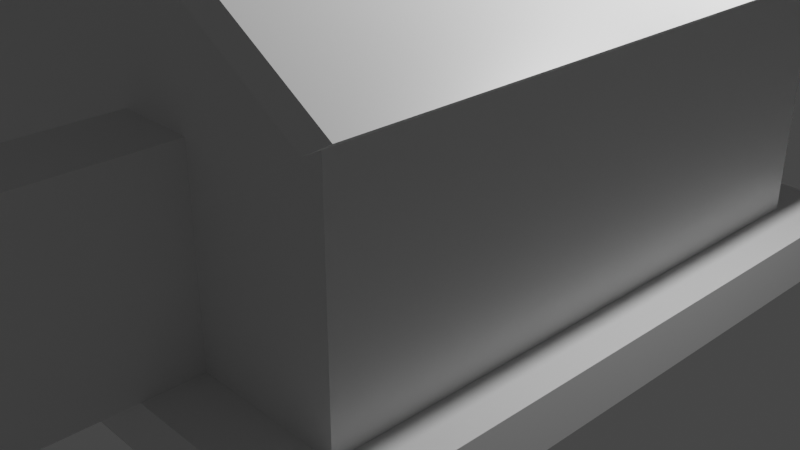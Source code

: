 # Source: domek3.blend  (saved by Blender 2.90.8; exported with 4.5.12 LTS)
import bpy
from mathutils import Matrix  # noqa: F401  (used for matrix-valued properties, if any)

bpy.ops.wm.read_factory_settings(use_empty=True)
scene = bpy.context.scene
scene.name = 'Scene'

# ---- collections
col_collection = bpy.data.collections.new('Collection'); scene.collection.children.link(col_collection)

# ---- materials (node trees are filled in below, after node groups)
mat_material = bpy.data.materials.new('Material')
mat_material.alpha_threshold = 0.0
mat_material.use_transparent_shadow = False
mat_material.line_color = (0.0, 0.0, 0.0, 1.0)

# ---- material node trees
mat_material.use_nodes = True; mat_material.node_tree.nodes.clear()
_N = mat_material.node_tree.nodes; _L = mat_material.node_tree.links
n0 = _N.new('ShaderNodeOutputMaterial'); n0.name = 'Material Output'; n0.location = (300, 300)
n1 = _N.new('ShaderNodeBsdfPrincipled'); n1.name = 'Principled BSDF'; n1.location = (10, 300)
n1.distribution = 'GGX'
n1.subsurface_method = 'BURLEY'
n1.inputs[2].default_value = 0.4
n1.inputs[3].default_value = 1.45
n1.inputs[27].default_value = (0.0, 0.0, 0.0, 1.0)
n1.inputs[28].default_value = 1.0
_L.new(n1.outputs[0], n0.inputs[0])
n0.is_active_output = True

# ---- world
world_world = bpy.data.worlds.new('World'); scene.world = world_world
world_world.use_nodes = True; world_world.node_tree.nodes.clear()
_N = world_world.node_tree.nodes; _L = world_world.node_tree.links
n0 = _N.new('ShaderNodeOutputWorld'); n0.name = 'World Output'; n0.location = (300, 300)
n1 = _N.new('ShaderNodeBackground'); n1.name = 'Background'; n1.location = (10, 300)
n1.inputs[0].default_value = (0.05088, 0.05088, 0.05088, 1.0)
_L.new(n1.outputs[0], n0.inputs[0])
n0.is_active_output = True
world_world.color = (0.05088, 0.05088, 0.05088)
world_world.use_sun_shadow = False
world_world.sun_shadow_jitter_overblur = 0.0

# ---- cameras
cam_camera = bpy.data.cameras.new('Camera')
cam_camera.clip_end = 100.0
cam_camera.ortho_scale = 7.314

# ---- lights
light_light = bpy.data.lights.new('Light', 'POINT')
light_light.transmission_factor = 0.0
light_light.energy = 1000.0
light_light.shadow_soft_size = 0.1
light_light.shadow_maximum_resolution = 0.006
light_light.use_absolute_resolution = True

# ---- meshes
me_cube = bpy.data.meshes.new('Cube')
me_cube.from_pydata([(2.5, 3.0, 1.5), (2.5, 3.0, -1.5), (2.5, -3.0, 1.5), (2.5, -3.0, -1.5), (-2.5, 3.0, 1.5), (-2.5, 3.0, -1.5), (-2.5, -3.0, 1.5), (-2.5, -3.0, -1.5), (0.0, -3.0, 3.028), (0.0, 3.0, 3.028), (2.5, 3.588, 1.5), (2.5, -3.588, 1.5), (-2.5, -3.588, 1.5), (-2.5, 3.588, 1.5), (0.0, 3.588, 3.028), (0.0, -3.588, 3.028), (2.764, 3.588, 1.655), (2.764, -3.588, 1.655), (-2.764, -3.588, 1.655), (-2.764, 3.588, 1.655), (0.0, 3.588, 3.345), (0.0, -3.588, 3.345), (3.056, 3.588, 1.16), (3.056, -3.588, 1.16), (-3.056, -3.588, 1.16), (-3.056, 3.588, 1.16), (3.32, 3.588, 1.315), (3.32, -3.588, 1.315), (-3.32, -3.588, 1.315), (-3.32, 3.588, 1.315), (-2.5, 3.0, -2.061), (-2.5, -3.0, -2.061), (2.5, 3.0, -2.061), (2.5, -3.0, -2.061), (-3.0, 3.6, -1.5), (-3.0, -3.6, -1.5), (3.0, 3.6, -1.5), (3.0, -3.6, -1.5), (-3.0, 3.6, -2.061), (-3.0, -3.6, -2.061), (3.0, 3.6, -2.061), (3.0, -3.6, -2.061)], [], [(2, 0, 10, 11), (3, 2, 6, 7), (7, 6, 4, 5), (32, 30, 38, 40), (1, 0, 2, 3), (5, 4, 0, 1), (4, 6, 12, 13), (0, 4, 9), (6, 2, 8), (10, 14, 20, 16), (12, 15, 21, 18), (9, 4, 13, 14), (8, 2, 11, 15), (6, 8, 15, 12), (0, 9, 14, 10), (19, 18, 21, 20), (17, 16, 20, 21), (13, 12, 24, 25), (14, 13, 19, 20), (15, 11, 17, 21), (17, 11, 23, 27), (25, 24, 28, 29), (23, 22, 26, 27), (16, 17, 27, 26), (10, 16, 26, 22), (12, 18, 28, 24), (18, 19, 29, 28), (19, 13, 25, 29), (11, 10, 22, 23), (30, 32, 33, 31), (33, 32, 40, 41), (1, 3, 37, 36), (7, 5, 34, 35), (35, 34, 38, 39), (36, 37, 41, 40), (34, 36, 40, 38), (37, 35, 39, 41), (5, 1, 36, 34), (3, 7, 35, 37), (31, 33, 41, 39), (30, 31, 39, 38), (1, 5, 7, 3)])
_uv = me_cube.uv_layers.new(name='UVMap')
_uv.uv.foreach_set('vector', [0.625, 0.75, 0.625, 0.5, 0.625, 0.5, 0.625, 0.75, 0.375, 0.75, 0.625, 0.75, 0.625, 1.0, 0.375, 1.0, 0.375, 0.0, 0.625, 0.0, 0.625, 0.25, 0.375, 0.25, 0.375, 0.5, 0.125, 0.5, 0.125, 0.5, 0.375, 0.5, 0.375, 0.5, 0.625, 0.5, 0.625, 0.75, 0.375, 0.75, 0.375, 0.25, 0.625, 0.25, 0.625, 0.5, 0.375, 0.5, 0.625, 0.25, 0.625, 0.0, 0.625, 0.0, 0.625, 0.25, 0.625, 0.5, 0.625, 0.25, 0.625, 0.5, 0.625, 1.0, 0.625, 0.75, 0.625, 1.0, 0.625, 0.5, 0.625, 0.5, 0.625, 0.5, 0.625, 0.5, 0.625, 1.0, 0.625, 1.0, 0.625, 1.0, 0.625, 1.0, 0.625, 0.5, 0.625, 0.25, 0.625, 0.25, 0.625, 0.5, 0.625, 1.0, 0.625, 0.75, 0.625, 0.75, 0.625, 1.0, 0.625, 1.0, 0.625, 1.0, 0.625, 1.0, 0.625, 1.0, 0.625, 0.5, 0.625, 0.5, 0.625, 0.5, 0.625, 0.5, 0.625, 0.25, 0.625, 0.0, 0.625, 0.0, 0.625, 0.25, 0.625, 0.75, 0.625, 0.5, 0.625, 0.5, 0.625, 0.75, 0.625, 0.25, 0.625, 0.0, 0.625, 0.0, 0.625, 0.25, 0.625, 0.5, 0.625, 0.25, 0.625, 0.25, 0.625, 0.5, 0.625, 1.0, 0.625, 0.75, 0.625, 0.75, 0.625, 1.0, 0.625, 0.75, 0.625, 0.75, 0.625, 0.75, 0.625, 0.75, 0.625, 0.25, 0.625, 0.0, 0.625, 0.0, 0.625, 0.25, 0.625, 0.75, 0.625, 0.5, 0.625, 0.5, 0.625, 0.75, 0.625, 0.5, 0.625, 0.75, 0.625, 0.75, 0.625, 0.5, 0.625, 0.5, 0.625, 0.5, 0.625, 0.5, 0.625, 0.5, 0.625, 1.0, 0.625, 1.0, 0.625, 1.0, 0.625, 1.0, 0.625, 0.0, 0.625, 0.25, 0.625, 0.25, 0.625, 0.0, 0.625, 0.25, 0.625, 0.25, 0.625, 0.25, 0.625, 0.25, 0.625, 0.75, 0.625, 0.5, 0.625, 0.5, 0.625, 0.75, 0.125, 0.5, 0.375, 0.5, 0.375, 0.75, 0.125, 0.75, 0.375, 0.75, 0.375, 0.5, 0.375, 0.5, 0.375, 0.75, 0.375, 0.5, 0.375, 0.75, 0.375, 0.75, 0.375, 0.5, 0.375, 0.0, 0.375, 0.25, 0.375, 0.25, 0.375, 0.0, 0.375, 0.0, 0.375, 0.25, 0.375, 0.25, 0.375, 0.0, 0.375, 0.5, 0.375, 0.75, 0.375, 0.75, 0.375, 0.5, 0.375, 0.25, 0.375, 0.5, 0.375, 0.5, 0.375, 0.25, 0.375, 0.75, 0.375, 1.0, 0.375, 1.0, 0.375, 0.75, 0.375, 0.25, 0.375, 0.5, 0.375, 0.5, 0.375, 0.25, 0.375, 0.75, 0.375, 1.0, 0.375, 1.0, 0.375, 0.75, 0.125, 0.75, 0.375, 0.75, 0.375, 0.75, 0.125, 0.75, 0.125, 0.5, 0.125, 0.75, 0.125, 0.75, 0.125, 0.5, 0.0, 0.0, 0.0, 0.0, 0.0, 0.0, 0.0, 0.0])
me_cube.materials.append(mat_material)
me_cube.use_remesh_preserve_volume = False
me_cube.use_remesh_preserve_attributes = False
me_cube.use_mirror_vertex_groups = False
me_cube.update()
me_cube_001 = bpy.data.meshes.new('Cube.001')
me_cube_001.from_pydata([(-0.4, -4.201, -1.0), (-0.4, -4.201, 1.0), (-0.4, 4.201, -1.0), (-0.4, 4.201, 1.0), (0.4, -4.201, -1.0), (0.4, -4.201, 1.0), (0.4, 4.201, -1.0), (0.4, 4.201, 1.0)], [], [(0, 1, 3, 2), (2, 3, 7, 6), (6, 7, 5, 4), (4, 5, 1, 0), (2, 6, 4, 0), (7, 3, 1, 5)])
_uv = me_cube_001.uv_layers.new(name='UVMap')
_uv.uv.foreach_set('vector', [0.375, 0.0, 0.625, 0.0, 0.625, 0.25, 0.375, 0.25, 0.375, 0.25, 0.625, 0.25, 0.625, 0.5, 0.375, 0.5, 0.375, 0.5, 0.625, 0.5, 0.625, 0.75, 0.375, 0.75, 0.375, 0.75, 0.625, 0.75, 0.625, 1.0, 0.375, 1.0, 0.125, 0.5, 0.375, 0.5, 0.375, 0.75, 0.125, 0.75, 0.625, 0.5, 0.875, 0.5, 0.875, 0.75, 0.625, 0.75])
me_cube_001.use_remesh_fix_poles = True
me_cube_001.use_remesh_preserve_attributes = False
me_cube_001.use_mirror_vertex_groups = False
me_cube_001.update()

# ---- objects
ob_cube = bpy.data.objects.new('Cube', me_cube)
ob_light = bpy.data.objects.new('Light', light_light)
ob_camera = bpy.data.objects.new('Camera', cam_camera)
ob_cube_001 = bpy.data.objects.new('Cube.001', me_cube_001)

# ---- transforms, parenting, visibility, modifiers, constraints
ob_cube.location = (0.0, 0.0, 1.5)
ob_cube.lock_rotations_4d = False
ob_cube.empty_display_type = 'ARROWS'
ob_cube.lineart.crease_threshold = 0.0
_m = ob_cube.modifiers.new('Boolean', 'BOOLEAN')
_m.solver = 'FAST'
ob_light.location = (4.076, 1.005, 5.904)
ob_light.rotation_euler = (0.6503, 0.05522, 1.866)
ob_light.lock_rotations_4d = False
ob_light.empty_display_type = 'ARROWS'
ob_light.color = (0.0, 0.0, 0.0, 0.0)
ob_light.lineart.crease_threshold = 0.0
ob_camera.location = (7.359, -6.926, 4.958)
ob_camera.rotation_euler = (1.109, 0.0, 0.8149)
ob_camera.lock_rotations_4d = False
ob_camera.empty_display_type = 'ARROWS'
ob_camera.color = (0.0, 0.0, 0.0, 0.0)
ob_camera.display_type = 'WIRE'
ob_camera.lineart.crease_threshold = 0.0
ob_cube_001.location = (0.5648, -2.296, 1.0)
ob_cube_001.lineart.crease_threshold = 0.0

# ---- collection membership
col_collection.objects.link(ob_cube)
col_collection.objects.link(ob_light)
col_collection.objects.link(ob_camera)
col_collection.objects.link(ob_cube_001)

# ---- scene / render settings (as saved in the file)
scene.camera = ob_camera
scene.frame_start = 1; scene.frame_end = 250; scene.frame_set(1)
scene.render.engine = 'BLENDER_EEVEE_NEXT'
scene.cycles.use_denoising = False
scene.cycles.samples = 128
scene.cycles.sampling_pattern = 'TABULATED_SOBOL'
scene.cycles.use_adaptive_sampling = False
scene.cycles.use_light_tree = False
scene.view_settings.view_transform = 'Filmic'
bpy.context.view_layer.update()
